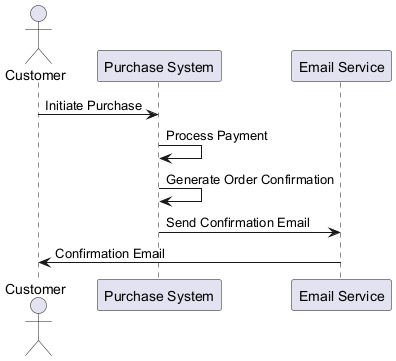

The diagram above was rendered by PlantUML. Its source (embedded in the PNG):
@startuml
actor Customer
participant "Purchase System" as PurchaseSystem
participant "Email Service" as EmailService

Customer -> PurchaseSystem: Initiate Purchase
PurchaseSystem -> PurchaseSystem: Process Payment
PurchaseSystem -> PurchaseSystem: Generate Order Confirmation
PurchaseSystem -> EmailService: Send Confirmation Email
EmailService -> Customer: Confirmation Email
@enduml